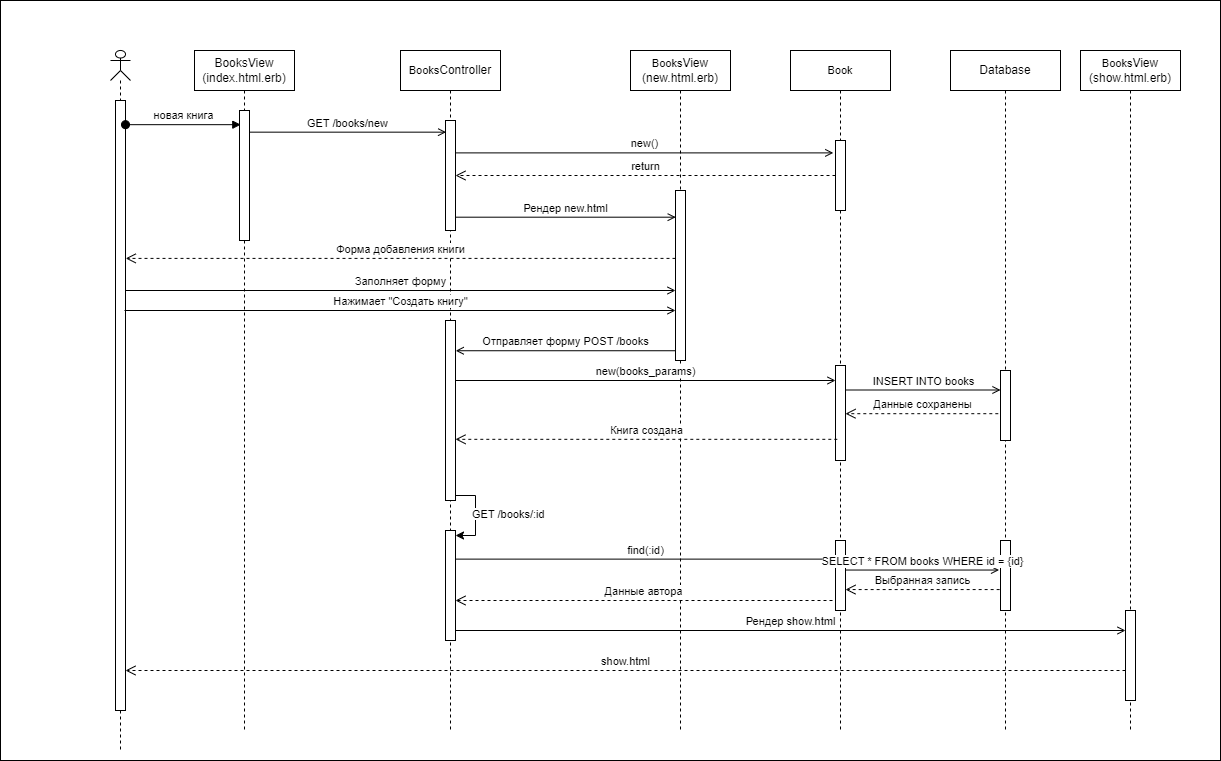

The diagram above was exported from draw.io. Its source (the exported page's mxGraphModel, read from the mxfile embedded in the PNG):
<mxGraphModel dx="1050" dy="1729" grid="1" gridSize="10" guides="1" tooltips="1" connect="1" arrows="1" fold="1" page="1" pageScale="1" pageWidth="850" pageHeight="1100" math="0" shadow="0">
  <root>
    <mxCell id="0" />
    <mxCell id="1" parent="0" />
    <mxCell id="fQp0y2A4cOLIVmd3CANU-1" value="" style="rounded=0;whiteSpace=wrap;html=1;" parent="1" vertex="1">
      <mxGeometry x="780" y="-10" width="1220" height="760" as="geometry" />
    </mxCell>
    <mxCell id="tYpc_6L7HMuKdfje9hwW-2" value="" style="shape=umlLifeline;perimeter=lifelinePerimeter;whiteSpace=wrap;html=1;container=1;dropTarget=0;collapsible=0;recursiveResize=0;outlineConnect=0;portConstraint=eastwest;newEdgeStyle={&quot;curved&quot;:0,&quot;rounded&quot;:0};participant=umlActor;size=30;" parent="1" vertex="1">
      <mxGeometry x="890" y="40" width="20" height="700" as="geometry" />
    </mxCell>
    <mxCell id="wfLRHfoRq0fTwZMZBJ59-5" value="" style="html=1;points=[[0,0,0,0,5],[0,1,0,0,-5],[1,0,0,0,5],[1,1,0,0,-5]];perimeter=orthogonalPerimeter;outlineConnect=0;targetShapes=umlLifeline;portConstraint=eastwest;newEdgeStyle={&quot;curved&quot;:0,&quot;rounded&quot;:0};" parent="tYpc_6L7HMuKdfje9hwW-2" vertex="1">
      <mxGeometry x="5" y="50" width="10" height="610" as="geometry" />
    </mxCell>
    <mxCell id="tYpc_6L7HMuKdfje9hwW-3" value="новая книга" style="html=1;verticalAlign=bottom;startArrow=oval;startFill=1;endArrow=block;startSize=8;curved=0;rounded=0;entryX=0.13;entryY=0.109;entryDx=0;entryDy=0;entryPerimeter=0;" parent="1" source="wfLRHfoRq0fTwZMZBJ59-5" target="tYpc_6L7HMuKdfje9hwW-9" edge="1">
      <mxGeometry width="60" relative="1" as="geometry">
        <mxPoint x="910" y="120" as="sourcePoint" />
        <mxPoint x="1024" y="120" as="targetPoint" />
      </mxGeometry>
    </mxCell>
    <mxCell id="tYpc_6L7HMuKdfje9hwW-4" value="BooksView (index.html.erb)" style="shape=umlLifeline;perimeter=lifelinePerimeter;whiteSpace=wrap;html=1;container=1;dropTarget=0;collapsible=0;recursiveResize=0;outlineConnect=0;portConstraint=eastwest;newEdgeStyle={&quot;curved&quot;:0,&quot;rounded&quot;:0};" parent="1" vertex="1">
      <mxGeometry x="974" y="40" width="100" height="680" as="geometry" />
    </mxCell>
    <mxCell id="tYpc_6L7HMuKdfje9hwW-9" value="" style="html=1;points=[[0,0,0,0,5],[0,1,0,0,-5],[1,0,0,0,5],[1,1,0,0,-5]];perimeter=orthogonalPerimeter;outlineConnect=0;targetShapes=umlLifeline;portConstraint=eastwest;newEdgeStyle={&quot;curved&quot;:0,&quot;rounded&quot;:0};" parent="tYpc_6L7HMuKdfje9hwW-4" vertex="1">
      <mxGeometry x="45" y="60" width="10" height="130" as="geometry" />
    </mxCell>
    <mxCell id="tYpc_6L7HMuKdfje9hwW-16" value="GET /books/new" style="html=1;verticalAlign=bottom;endArrow=open;curved=0;rounded=0;endFill=0;entryX=0.06;entryY=0.106;entryDx=0;entryDy=0;entryPerimeter=0;" parent="1" source="tYpc_6L7HMuKdfje9hwW-9" target="jrmJvbhl7SaxDvP2GgRS-2" edge="1">
      <mxGeometry x="0.0003" relative="1" as="geometry">
        <mxPoint x="1028.9999999999998" y="120" as="sourcePoint" />
        <mxPoint x="1283.43" y="125.44000000000005" as="targetPoint" />
        <mxPoint as="offset" />
      </mxGeometry>
    </mxCell>
    <mxCell id="tYpc_6L7HMuKdfje9hwW-26" value="&lt;span style=&quot;font-size: 11px; text-wrap: nowrap; background-color: rgb(255, 255, 255);&quot;&gt;Books&lt;/span&gt;Controller" style="shape=umlLifeline;perimeter=lifelinePerimeter;whiteSpace=wrap;html=1;container=1;dropTarget=0;collapsible=0;recursiveResize=0;outlineConnect=0;portConstraint=eastwest;newEdgeStyle={&quot;curved&quot;:0,&quot;rounded&quot;:0};" parent="1" vertex="1">
      <mxGeometry x="1180" y="40" width="100" height="680" as="geometry" />
    </mxCell>
    <mxCell id="jrmJvbhl7SaxDvP2GgRS-2" value="" style="html=1;points=[[0,0,0,0,5],[0,1,0,0,-5],[1,0,0,0,5],[1,1,0,0,-5]];perimeter=orthogonalPerimeter;outlineConnect=0;targetShapes=umlLifeline;portConstraint=eastwest;newEdgeStyle={&quot;curved&quot;:0,&quot;rounded&quot;:0};" parent="tYpc_6L7HMuKdfje9hwW-26" vertex="1">
      <mxGeometry x="45" y="70" width="10" height="110" as="geometry" />
    </mxCell>
    <mxCell id="v7NIAbuUKZmujlHer3k5-10" value="" style="html=1;points=[[0,0,0,0,5],[0,1,0,0,-5],[1,0,0,0,5],[1,1,0,0,-5]];perimeter=orthogonalPerimeter;outlineConnect=0;targetShapes=umlLifeline;portConstraint=eastwest;newEdgeStyle={&quot;curved&quot;:0,&quot;rounded&quot;:0};" parent="tYpc_6L7HMuKdfje9hwW-26" vertex="1">
      <mxGeometry x="45" y="270" width="10" height="180" as="geometry" />
    </mxCell>
    <mxCell id="v7NIAbuUKZmujlHer3k5-19" value="" style="html=1;points=[[0,0,0,0,5],[0,1,0,0,-5],[1,0,0,0,5],[1,1,0,0,-5]];perimeter=orthogonalPerimeter;outlineConnect=0;targetShapes=umlLifeline;portConstraint=eastwest;newEdgeStyle={&quot;curved&quot;:0,&quot;rounded&quot;:0};" parent="tYpc_6L7HMuKdfje9hwW-26" vertex="1">
      <mxGeometry x="45" y="480" width="10" height="110" as="geometry" />
    </mxCell>
    <mxCell id="v7NIAbuUKZmujlHer3k5-20" style="edgeStyle=orthogonalEdgeStyle;rounded=0;orthogonalLoop=1;jettySize=auto;html=1;curved=0;exitX=1;exitY=1;exitDx=0;exitDy=-5;exitPerimeter=0;entryX=1;entryY=0;entryDx=0;entryDy=5;entryPerimeter=0;" parent="tYpc_6L7HMuKdfje9hwW-26" source="v7NIAbuUKZmujlHer3k5-10" target="v7NIAbuUKZmujlHer3k5-19" edge="1">
      <mxGeometry relative="1" as="geometry" />
    </mxCell>
    <mxCell id="tYpc_6L7HMuKdfje9hwW-33" value="&lt;span style=&quot;font-size: 11px; text-wrap: nowrap; background-color: rgb(255, 255, 255);&quot;&gt;Book&lt;/span&gt;" style="shape=umlLifeline;perimeter=lifelinePerimeter;whiteSpace=wrap;html=1;container=1;dropTarget=0;collapsible=0;recursiveResize=0;outlineConnect=0;portConstraint=eastwest;newEdgeStyle={&quot;curved&quot;:0,&quot;rounded&quot;:0};" parent="1" vertex="1">
      <mxGeometry x="1570" y="40" width="100" height="680" as="geometry" />
    </mxCell>
    <mxCell id="jrmJvbhl7SaxDvP2GgRS-6" value="" style="html=1;points=[[0,0,0,0,5],[0,1,0,0,-5],[1,0,0,0,5],[1,1,0,0,-5]];perimeter=orthogonalPerimeter;outlineConnect=0;targetShapes=umlLifeline;portConstraint=eastwest;newEdgeStyle={&quot;curved&quot;:0,&quot;rounded&quot;:0};" parent="tYpc_6L7HMuKdfje9hwW-33" vertex="1">
      <mxGeometry x="45" y="90" width="10" height="70" as="geometry" />
    </mxCell>
    <mxCell id="v7NIAbuUKZmujlHer3k5-12" value="" style="html=1;points=[[0,0,0,0,5],[0,1,0,0,-5],[1,0,0,0,5],[1,1,0,0,-5]];perimeter=orthogonalPerimeter;outlineConnect=0;targetShapes=umlLifeline;portConstraint=eastwest;newEdgeStyle={&quot;curved&quot;:0,&quot;rounded&quot;:0};" parent="tYpc_6L7HMuKdfje9hwW-33" vertex="1">
      <mxGeometry x="45" y="315" width="10" height="95" as="geometry" />
    </mxCell>
    <mxCell id="v7NIAbuUKZmujlHer3k5-23" value="" style="html=1;points=[[0,0,0,0,5],[0,1,0,0,-5],[1,0,0,0,5],[1,1,0,0,-5]];perimeter=orthogonalPerimeter;outlineConnect=0;targetShapes=umlLifeline;portConstraint=eastwest;newEdgeStyle={&quot;curved&quot;:0,&quot;rounded&quot;:0};" parent="tYpc_6L7HMuKdfje9hwW-33" vertex="1">
      <mxGeometry x="45" y="490" width="10" height="70" as="geometry" />
    </mxCell>
    <mxCell id="jrmJvbhl7SaxDvP2GgRS-44" value="&lt;span style=&quot;font-size: 11px; text-wrap: nowrap; background-color: rgb(255, 255, 255);&quot;&gt;Books&lt;/span&gt;View (show.html.erb)" style="shape=umlLifeline;perimeter=lifelinePerimeter;whiteSpace=wrap;html=1;container=1;dropTarget=0;collapsible=0;recursiveResize=0;outlineConnect=0;portConstraint=eastwest;newEdgeStyle={&quot;curved&quot;:0,&quot;rounded&quot;:0};" parent="1" vertex="1">
      <mxGeometry x="1860" y="40" width="100" height="680" as="geometry" />
    </mxCell>
    <mxCell id="wfLRHfoRq0fTwZMZBJ59-1" value="new()" style="html=1;verticalAlign=bottom;endArrow=open;curved=0;rounded=0;endFill=0;entryX=-0.22;entryY=0.177;entryDx=0;entryDy=0;entryPerimeter=0;" parent="1" source="jrmJvbhl7SaxDvP2GgRS-2" target="jrmJvbhl7SaxDvP2GgRS-6" edge="1">
      <mxGeometry relative="1" as="geometry">
        <mxPoint x="1240" y="140" as="sourcePoint" />
        <mxPoint x="1460" y="140" as="targetPoint" />
      </mxGeometry>
    </mxCell>
    <mxCell id="v7NIAbuUKZmujlHer3k5-1" value="&lt;span style=&quot;font-size: 11px; text-wrap: nowrap; background-color: rgb(255, 255, 255);&quot;&gt;Books&lt;/span&gt;View (new.html.erb)" style="shape=umlLifeline;perimeter=lifelinePerimeter;whiteSpace=wrap;html=1;container=1;dropTarget=0;collapsible=0;recursiveResize=0;outlineConnect=0;portConstraint=eastwest;newEdgeStyle={&quot;curved&quot;:0,&quot;rounded&quot;:0};" parent="1" vertex="1">
      <mxGeometry x="1410" y="40" width="100" height="680" as="geometry" />
    </mxCell>
    <mxCell id="v7NIAbuUKZmujlHer3k5-2" value="" style="html=1;points=[[0,0,0,0,5],[0,1,0,0,-5],[1,0,0,0,5],[1,1,0,0,-5]];perimeter=orthogonalPerimeter;outlineConnect=0;targetShapes=umlLifeline;portConstraint=eastwest;newEdgeStyle={&quot;curved&quot;:0,&quot;rounded&quot;:0};" parent="v7NIAbuUKZmujlHer3k5-1" vertex="1">
      <mxGeometry x="45" y="140" width="10" height="170" as="geometry" />
    </mxCell>
    <mxCell id="v7NIAbuUKZmujlHer3k5-3" value="Database" style="shape=umlLifeline;perimeter=lifelinePerimeter;whiteSpace=wrap;html=1;container=1;dropTarget=0;collapsible=0;recursiveResize=0;outlineConnect=0;portConstraint=eastwest;newEdgeStyle={&quot;curved&quot;:0,&quot;rounded&quot;:0};" parent="1" vertex="1">
      <mxGeometry x="1730" y="40" width="110" height="680" as="geometry" />
    </mxCell>
    <mxCell id="v7NIAbuUKZmujlHer3k5-4" value="" style="html=1;points=[[0,0,0,0,5],[0,1,0,0,-5],[1,0,0,0,5],[1,1,0,0,-5]];perimeter=orthogonalPerimeter;outlineConnect=0;targetShapes=umlLifeline;portConstraint=eastwest;newEdgeStyle={&quot;curved&quot;:0,&quot;rounded&quot;:0};" parent="v7NIAbuUKZmujlHer3k5-3" vertex="1">
      <mxGeometry x="50" y="320" width="10" height="70" as="geometry" />
    </mxCell>
    <mxCell id="tYpc_6L7HMuKdfje9hwW-75" value="show.html" style="html=1;verticalAlign=bottom;endArrow=open;dashed=1;endSize=8;curved=0;rounded=0;" parent="v7NIAbuUKZmujlHer3k5-3" source="jrmJvbhl7SaxDvP2GgRS-45" edge="1">
      <mxGeometry relative="1" as="geometry">
        <mxPoint x="168.59000000000015" y="630" as="sourcePoint" />
        <mxPoint x="-825" y="620.0000000000002" as="targetPoint" />
        <Array as="points">
          <mxPoint y="620" />
        </Array>
      </mxGeometry>
    </mxCell>
    <mxCell id="jrmJvbhl7SaxDvP2GgRS-45" value="" style="html=1;points=[[0,0,0,0,5],[0,1,0,0,-5],[1,0,0,0,5],[1,1,0,0,-5]];perimeter=orthogonalPerimeter;outlineConnect=0;targetShapes=umlLifeline;portConstraint=eastwest;newEdgeStyle={&quot;curved&quot;:0,&quot;rounded&quot;:0};" parent="v7NIAbuUKZmujlHer3k5-3" vertex="1">
      <mxGeometry x="175" y="560" width="10" height="90" as="geometry" />
    </mxCell>
    <mxCell id="wfLRHfoRq0fTwZMZBJ59-4" value="Рендер show.html" style="html=1;verticalAlign=bottom;endArrow=open;curved=0;rounded=0;endFill=0;entryX=0;entryY=0.163;entryDx=0;entryDy=0;entryPerimeter=0;" parent="v7NIAbuUKZmujlHer3k5-3" edge="1">
      <mxGeometry relative="1" as="geometry">
        <mxPoint x="-495" y="580" as="sourcePoint" />
        <mxPoint x="175" y="580" as="targetPoint" />
      </mxGeometry>
    </mxCell>
    <mxCell id="Avhx0cM3USmawq-kd9NH-1" value="" style="html=1;points=[[0,0,0,0,5],[0,1,0,0,-5],[1,0,0,0,5],[1,1,0,0,-5]];perimeter=orthogonalPerimeter;outlineConnect=0;targetShapes=umlLifeline;portConstraint=eastwest;newEdgeStyle={&quot;curved&quot;:0,&quot;rounded&quot;:0};" parent="v7NIAbuUKZmujlHer3k5-3" vertex="1">
      <mxGeometry x="50" y="490" width="10" height="70" as="geometry" />
    </mxCell>
    <mxCell id="v7NIAbuUKZmujlHer3k5-5" value="return" style="html=1;verticalAlign=bottom;endArrow=open;dashed=1;endSize=8;curved=0;rounded=0;" parent="1" source="jrmJvbhl7SaxDvP2GgRS-6" target="jrmJvbhl7SaxDvP2GgRS-2" edge="1">
      <mxGeometry relative="1" as="geometry">
        <mxPoint x="1480" y="170" as="sourcePoint" />
        <mxPoint x="1260" y="170" as="targetPoint" />
      </mxGeometry>
    </mxCell>
    <mxCell id="v7NIAbuUKZmujlHer3k5-6" value="Рендер new.html" style="html=1;verticalAlign=bottom;endArrow=open;curved=0;rounded=0;endFill=0;entryX=0.023;entryY=0.157;entryDx=0;entryDy=0;entryPerimeter=0;" parent="1" source="jrmJvbhl7SaxDvP2GgRS-2" target="v7NIAbuUKZmujlHer3k5-2" edge="1">
      <mxGeometry relative="1" as="geometry">
        <mxPoint x="1240" y="200" as="sourcePoint" />
        <mxPoint x="1450" y="200" as="targetPoint" />
      </mxGeometry>
    </mxCell>
    <mxCell id="v7NIAbuUKZmujlHer3k5-7" value="Форма добавления книги" style="html=1;verticalAlign=bottom;endArrow=open;dashed=1;endSize=8;curved=0;rounded=0;entryX=0.761;entryY=0.297;entryDx=0;entryDy=0;entryPerimeter=0;" parent="1" source="v7NIAbuUKZmujlHer3k5-2" target="tYpc_6L7HMuKdfje9hwW-2" edge="1">
      <mxGeometry relative="1" as="geometry">
        <mxPoint x="1410" y="280" as="sourcePoint" />
        <mxPoint x="1030" y="280" as="targetPoint" />
      </mxGeometry>
    </mxCell>
    <mxCell id="v7NIAbuUKZmujlHer3k5-8" value="Заполняет форму" style="html=1;verticalAlign=bottom;endArrow=open;curved=0;rounded=0;endFill=0;" parent="1" edge="1">
      <mxGeometry relative="1" as="geometry">
        <mxPoint x="905" y="280" as="sourcePoint" />
        <mxPoint x="1455" y="280.00000000000006" as="targetPoint" />
      </mxGeometry>
    </mxCell>
    <mxCell id="v7NIAbuUKZmujlHer3k5-9" value="Нажимает &quot;Создать книгу&quot;" style="html=1;verticalAlign=bottom;endArrow=open;curved=0;rounded=0;endFill=0;exitX=0.9;exitY=0.415;exitDx=0;exitDy=0;exitPerimeter=0;" parent="1" edge="1">
      <mxGeometry relative="1" as="geometry">
        <mxPoint x="904.0000000000001" y="300.0000000000001" as="sourcePoint" />
        <mxPoint x="1455" y="300.0000000000001" as="targetPoint" />
      </mxGeometry>
    </mxCell>
    <mxCell id="v7NIAbuUKZmujlHer3k5-11" value="Отправляет форму POST /books" style="html=1;verticalAlign=bottom;endArrow=open;curved=0;rounded=0;endFill=0;entryX=1.023;entryY=0.168;entryDx=0;entryDy=0;entryPerimeter=0;" parent="1" source="v7NIAbuUKZmujlHer3k5-2" target="v7NIAbuUKZmujlHer3k5-10" edge="1">
      <mxGeometry relative="1" as="geometry">
        <mxPoint x="1245" y="350" as="sourcePoint" />
        <mxPoint x="1465" y="350" as="targetPoint" />
      </mxGeometry>
    </mxCell>
    <mxCell id="v7NIAbuUKZmujlHer3k5-14" value="new(books_params)" style="html=1;verticalAlign=bottom;endArrow=open;curved=0;rounded=0;endFill=0;exitX=1.018;exitY=0.479;exitDx=0;exitDy=0;exitPerimeter=0;" parent="1" edge="1">
      <mxGeometry relative="1" as="geometry">
        <mxPoint x="1235.18" y="370" as="sourcePoint" />
        <mxPoint x="1615" y="370" as="targetPoint" />
      </mxGeometry>
    </mxCell>
    <mxCell id="v7NIAbuUKZmujlHer3k5-15" value="INSERT INTO books" style="html=1;verticalAlign=bottom;endArrow=open;curved=0;rounded=0;endFill=0;" parent="1" target="v7NIAbuUKZmujlHer3k5-4" edge="1">
      <mxGeometry relative="1" as="geometry">
        <mxPoint x="1625" y="379.5" as="sourcePoint" />
        <mxPoint x="1776" y="379.5" as="targetPoint" />
      </mxGeometry>
    </mxCell>
    <mxCell id="v7NIAbuUKZmujlHer3k5-16" value="Данные сохранены" style="html=1;verticalAlign=bottom;endArrow=open;dashed=1;endSize=8;curved=0;rounded=0;exitX=-0.22;exitY=0.617;exitDx=0;exitDy=0;exitPerimeter=0;" parent="1" source="v7NIAbuUKZmujlHer3k5-4" target="v7NIAbuUKZmujlHer3k5-12" edge="1">
      <mxGeometry relative="1" as="geometry">
        <mxPoint x="1600" y="460" as="sourcePoint" />
        <mxPoint x="1220" y="460" as="targetPoint" />
      </mxGeometry>
    </mxCell>
    <mxCell id="v7NIAbuUKZmujlHer3k5-18" value="Книга создана" style="html=1;verticalAlign=bottom;endArrow=open;dashed=1;endSize=8;curved=0;rounded=0;exitX=0.18;exitY=0.777;exitDx=0;exitDy=0;exitPerimeter=0;" parent="1" source="v7NIAbuUKZmujlHer3k5-12" target="v7NIAbuUKZmujlHer3k5-10" edge="1">
      <mxGeometry relative="1" as="geometry">
        <mxPoint x="1488" y="413" as="sourcePoint" />
        <mxPoint x="1340" y="413" as="targetPoint" />
      </mxGeometry>
    </mxCell>
    <mxCell id="v7NIAbuUKZmujlHer3k5-22" value="&lt;span style=&quot;color: rgb(0, 0, 0); font-family: Helvetica; font-size: 11px; font-style: normal; font-variant-ligatures: normal; font-variant-caps: normal; font-weight: 400; letter-spacing: normal; orphans: 2; text-align: center; text-indent: 0px; text-transform: none; widows: 2; word-spacing: 0px; -webkit-text-stroke-width: 0px; background-color: rgb(255, 255, 255); text-decoration-thickness: initial; text-decoration-style: initial; text-decoration-color: initial; float: none; display: inline !important;&quot;&gt;GET /&lt;span style=&quot;text-wrap: nowrap;&quot;&gt;books&lt;/span&gt;/:id&lt;/span&gt;" style="text;whiteSpace=wrap;html=1;" parent="1" vertex="1">
      <mxGeometry x="1250" y="490" width="110" height="40" as="geometry" />
    </mxCell>
    <mxCell id="v7NIAbuUKZmujlHer3k5-24" value="find(:id)" style="html=1;verticalAlign=bottom;endArrow=open;curved=0;rounded=0;endFill=0;entryX=-0.002;entryY=0.266;entryDx=0;entryDy=0;entryPerimeter=0;" parent="1" source="v7NIAbuUKZmujlHer3k5-19" target="v7NIAbuUKZmujlHer3k5-23" edge="1">
      <mxGeometry relative="1" as="geometry">
        <mxPoint x="1250" y="549" as="sourcePoint" />
        <mxPoint x="1610" y="549" as="targetPoint" />
      </mxGeometry>
    </mxCell>
    <mxCell id="v7NIAbuUKZmujlHer3k5-25" value="Данные автора" style="html=1;verticalAlign=bottom;endArrow=open;dashed=1;endSize=8;curved=0;rounded=0;exitX=0.18;exitY=0.777;exitDx=0;exitDy=0;exitPerimeter=0;" parent="1" edge="1">
      <mxGeometry relative="1" as="geometry">
        <mxPoint x="1612" y="590" as="sourcePoint" />
        <mxPoint x="1235" y="590" as="targetPoint" />
      </mxGeometry>
    </mxCell>
    <mxCell id="Avhx0cM3USmawq-kd9NH-2" value="SELECT * FROM books&amp;nbsp;WHERE id = {id}" style="html=1;verticalAlign=bottom;endArrow=open;curved=0;rounded=0;endFill=0;entryX=-0.143;entryY=0.422;entryDx=0;entryDy=0;entryPerimeter=0;" parent="1" source="v7NIAbuUKZmujlHer3k5-23" target="Avhx0cM3USmawq-kd9NH-1" edge="1">
      <mxGeometry relative="1" as="geometry">
        <mxPoint x="1370" y="500" as="sourcePoint" />
        <mxPoint x="1750" y="500" as="targetPoint" />
      </mxGeometry>
    </mxCell>
    <mxCell id="Avhx0cM3USmawq-kd9NH-3" value="Выбранная запись" style="html=1;verticalAlign=bottom;endArrow=open;dashed=1;endSize=8;curved=0;rounded=0;exitX=-0.086;exitY=0.701;exitDx=0;exitDy=0;exitPerimeter=0;" parent="1" source="Avhx0cM3USmawq-kd9NH-1" target="v7NIAbuUKZmujlHer3k5-23" edge="1">
      <mxGeometry relative="1" as="geometry">
        <mxPoint x="1780" y="500" as="sourcePoint" />
        <mxPoint x="1400" y="500" as="targetPoint" />
      </mxGeometry>
    </mxCell>
  </root>
</mxGraphModel>